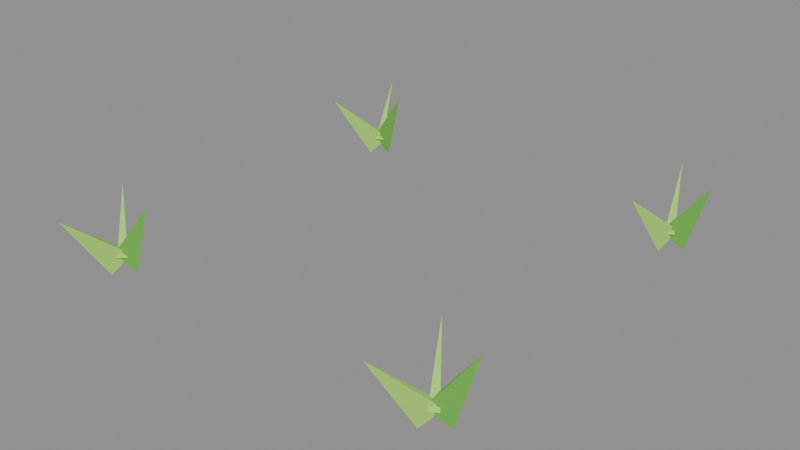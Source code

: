 # Source: tomato-1.blend  (saved by Blender 5.2.45; exported with 4.5.12 LTS)
import bpy
from mathutils import Matrix  # noqa: F401  (used for matrix-valued properties, if any)

bpy.ops.wm.read_factory_settings(use_empty=True)
scene = bpy.context.scene
scene.name = 'Scene'

# ---- collections
col_col_lowpoly = bpy.data.collections.new('COL_LowPoly'); scene.collection.children.link(col_col_lowpoly)

# ---- images (referenced by path relative to the original .blend; pixels are not part of the script)
import os
ASSET_DIR = os.environ.get("B2B_ASSET_DIR", "")  # directory of the original .blend (textures are referenced by path, not embedded)
HERE = os.path.dirname(os.path.abspath(__file__))  # packed textures are extracted next to this script under _unpacked/

def load_image(name, relpath, width, height, colorspace="sRGB"):
    """Load a texture the original file referenced (path relative to the .blend, or extracted next to this script)."""
    p = next((c for c in (os.path.join(HERE, relpath), os.path.join(ASSET_DIR, relpath)) if relpath and os.path.exists(c)), "")
    if p:
        img = bpy.data.images.load(p, check_existing=True)
        img.name = name
    else:  # same state as the original file: an image datablock whose file is absent (Cycles renders it pink)
        img = bpy.data.images.new(name, width, height)
        img.source = "FILE"
        img.filepath = "//" + (relpath or name)
    img.colorspace_settings.name = colorspace
    return img
img_tomato_1_basecolor = load_image('tomato-1_BaseColor', '_unpacked/tomato-1_BaseColor.ce8a347b.png', 128, 32, 'sRGB')
img_tomato_1_maskmap = load_image('tomato-1_MaskMap', '_unpacked/tomato-1_MaskMap.26b018cf.png', 128, 32, 'Non-Color')

# ---- materials (node trees are filled in below, after node groups)
mat_m_tomato_1 = bpy.data.materials.new('M_tomato-1')

# ---- material node trees
mat_m_tomato_1.use_nodes = True; mat_m_tomato_1.node_tree.nodes.clear()
_N = mat_m_tomato_1.node_tree.nodes; _L = mat_m_tomato_1.node_tree.links
n0 = _N.new('ShaderNodeBsdfPrincipled'); n0.name = 'Principled BSDF'; n0.location = (-200, 100)
n0.inputs[10].default_value = 0.005
n1 = _N.new('ShaderNodeOutputMaterial'); n1.name = 'Material Output'; n1.location = (200, 100)
n2 = _N.new('ShaderNodeTexImage'); n2.name = 'Image Texture'; n2.location = (0, 0)
n2.image = img_tomato_1_basecolor
n2.interpolation = 'Closest'
n3 = _N.new('ShaderNodeTexImage'); n3.name = 'Image Texture.001'; n3.location = (0, 0)
n3.image = img_tomato_1_maskmap
n3.interpolation = 'Closest'
n4 = _N.new('ShaderNodeSeparateColor'); n4.name = 'Separate Color'; n4.location = (0, 0)
n5 = _N.new('ShaderNodeMath'); n5.name = 'Math'; n5.location = (0, 0)
n5.operation = 'SUBTRACT'
n5.inputs[0].default_value = 1.0
_L.new(n0.outputs[0], n1.inputs[0])
_L.new(n2.outputs[0], n0.inputs[0])
_L.new(n3.outputs[0], n4.inputs[0])
_L.new(n4.outputs[0], n0.inputs[1])
_L.new(n3.outputs[1], n5.inputs[1])
_L.new(n5.outputs[0], n0.inputs[2])
n1.is_active_output = True

# ---- meshes
me_tomato_1 = bpy.data.meshes.new('tomato-1')
me_tomato_1.from_pydata([(-0.1825, -0.1977, 0.004387), (-0.209, -0.196, 0.01939), (-0.2076, -0.2063, 0.01939), (-0.16, -0.1948, 0.08367), (-0.211, -0.189, 0.002074), (-0.1977, -0.2092, 0.02054), (-0.1904, -0.2018, 0.02054), (-0.235, -0.1657, 0.07743), (-0.2052, -0.2128, 0.0), (-0.1922, -0.1957, 0.02158), (-0.2017, -0.1916, 0.02158), (-0.2224, -0.2529, 0.06996), (0.2172, -0.1963, 0.004387), (0.1907, -0.1968, 0.01939), (0.193, -0.2069, 0.01939), (0.2394, -0.1914, 0.08367), (0.1919, -0.1867, 0.002074), (0.2001, -0.2094, 0.02054), (0.2089, -0.2039, 0.02054), (0.174, -0.1584, 0.07743), (0.1908, -0.2101, 0.0), (0.2089, -0.1985, 0.02158), (0.2013, -0.1914, 0.02158), (0.1609, -0.2419, 0.06996), (-0.1831, 0.1949, 0.004387), (-0.2064, 0.2075, 0.01939), (-0.2095, 0.1976, 0.01939), (-0.1615, 0.1882, 0.08367), (-0.206, 0.2144, 0.002074), (-0.2013, 0.1907, 0.02054), (-0.1918, 0.1949, 0.02054), (-0.2194, 0.2452, 0.07743), (-0.2095, 0.1902, 0.0), (-0.1911, 0.2013, 0.02158), (-0.1985, 0.2086, 0.02158), (-0.2403, 0.1592, 0.06996), (0.2176, 0.1992, 0.004387), (0.1919, 0.2056, 0.01939), (0.1914, 0.1952, 0.01939), (0.2403, 0.1982, 0.08367), (0.1949, 0.2148, 0.002074), (0.1981, 0.1908, 0.02054), (0.2079, 0.1944, 0.02054), (0.1834, 0.2463, 0.07743), (0.1954, 0.187, 0.0), (0.2076, 0.2046, 0.02158), (0.1979, 0.2083, 0.02158), (0.1798, 0.1462, 0.06996)], [], [(0, 1, 3), (1, 2, 3), (2, 0, 3), (2, 1, 0), (4, 5, 7), (5, 6, 7), (6, 4, 7), (6, 5, 4), (8, 9, 11), (9, 10, 11), (10, 8, 11), (10, 9, 8), (12, 13, 15), (13, 14, 15), (14, 12, 15), (14, 13, 12), (16, 17, 19), (17, 18, 19), (18, 16, 19), (18, 17, 16), (20, 21, 23), (21, 22, 23), (22, 20, 23), (22, 21, 20), (24, 25, 27), (25, 26, 27), (26, 24, 27), (26, 25, 24), (28, 29, 31), (29, 30, 31), (30, 28, 31), (30, 29, 28), (32, 33, 35), (33, 34, 35), (34, 32, 35), (34, 33, 32), (36, 37, 39), (37, 38, 39), (38, 36, 39), (38, 37, 36), (40, 41, 43), (41, 42, 43), (42, 40, 43), (42, 41, 40), (44, 45, 47), (45, 46, 47), (46, 44, 47), (46, 45, 44)])
_uv = me_tomato_1.uv_layers.new(name='UVMap')
_uv.uv.foreach_set('vector', [0.5625, 0.75, 0.5625, 0.75, 0.5625, 0.75, 0.5625, 0.75, 0.5625, 0.75, 0.5625, 0.75, 0.5625, 0.75, 0.5625, 0.75, 0.5625, 0.75, 0.5625, 0.75, 0.5625, 0.75, 0.5625, 0.75, 0.0625, 0.75, 0.0625, 0.75, 0.0625, 0.75, 0.0625, 0.75, 0.0625, 0.75, 0.0625, 0.75, 0.0625, 0.75, 0.0625, 0.75, 0.0625, 0.75, 0.0625, 0.75, 0.0625, 0.75, 0.0625, 0.75, 0.0625, 0.75, 0.0625, 0.75, 0.0625, 0.75, 0.0625, 0.75, 0.0625, 0.75, 0.0625, 0.75, 0.0625, 0.75, 0.0625, 0.75, 0.0625, 0.75, 0.0625, 0.75, 0.0625, 0.75, 0.0625, 0.75, 0.5625, 0.75, 0.5625, 0.75, 0.5625, 0.75, 0.5625, 0.75, 0.5625, 0.75, 0.5625, 0.75, 0.5625, 0.75, 0.5625, 0.75, 0.5625, 0.75, 0.5625, 0.75, 0.5625, 0.75, 0.5625, 0.75, 0.0625, 0.75, 0.0625, 0.75, 0.0625, 0.75, 0.0625, 0.75, 0.0625, 0.75, 0.0625, 0.75, 0.0625, 0.75, 0.0625, 0.75, 0.0625, 0.75, 0.0625, 0.75, 0.0625, 0.75, 0.0625, 0.75, 0.0625, 0.75, 0.0625, 0.75, 0.0625, 0.75, 0.0625, 0.75, 0.0625, 0.75, 0.0625, 0.75, 0.0625, 0.75, 0.0625, 0.75, 0.0625, 0.75, 0.0625, 0.75, 0.0625, 0.75, 0.0625, 0.75, 0.5625, 0.75, 0.5625, 0.75, 0.5625, 0.75, 0.5625, 0.75, 0.5625, 0.75, 0.5625, 0.75, 0.5625, 0.75, 0.5625, 0.75, 0.5625, 0.75, 0.5625, 0.75, 0.5625, 0.75, 0.5625, 0.75, 0.0625, 0.75, 0.0625, 0.75, 0.0625, 0.75, 0.0625, 0.75, 0.0625, 0.75, 0.0625, 0.75, 0.0625, 0.75, 0.0625, 0.75, 0.0625, 0.75, 0.0625, 0.75, 0.0625, 0.75, 0.0625, 0.75, 0.0625, 0.75, 0.0625, 0.75, 0.0625, 0.75, 0.0625, 0.75, 0.0625, 0.75, 0.0625, 0.75, 0.0625, 0.75, 0.0625, 0.75, 0.0625, 0.75, 0.0625, 0.75, 0.0625, 0.75, 0.0625, 0.75, 0.5625, 0.75, 0.5625, 0.75, 0.5625, 0.75, 0.5625, 0.75, 0.5625, 0.75, 0.5625, 0.75, 0.5625, 0.75, 0.5625, 0.75, 0.5625, 0.75, 0.5625, 0.75, 0.5625, 0.75, 0.5625, 0.75, 0.0625, 0.75, 0.0625, 0.75, 0.0625, 0.75, 0.0625, 0.75, 0.0625, 0.75, 0.0625, 0.75, 0.0625, 0.75, 0.0625, 0.75, 0.0625, 0.75, 0.0625, 0.75, 0.0625, 0.75, 0.0625, 0.75, 0.0625, 0.75, 0.0625, 0.75, 0.0625, 0.75, 0.0625, 0.75, 0.0625, 0.75, 0.0625, 0.75, 0.0625, 0.75, 0.0625, 0.75, 0.0625, 0.75, 0.0625, 0.75, 0.0625, 0.75, 0.0625, 0.75])
me_tomato_1.materials.append(mat_m_tomato_1)
me_tomato_1.update()

# ---- objects
ob_tomato_1 = bpy.data.objects.new('tomato-1', me_tomato_1)

# ---- transforms, parenting, visibility, modifiers, constraints
ob_tomato_1.location = (0.0, 0.0, 0.0)

# ---- collection membership
col_col_lowpoly.objects.link(ob_tomato_1)

# ---- scene / render settings (as saved in the file)
scene.frame_start = 1; scene.frame_end = 250; scene.frame_set(1)
scene.render.engine = 'BLENDER_EEVEE_NEXT'
scene.render.bake_bias = 0.0
scene.render.bake_samples = 0
scene.render.compositor_device = 'GPU'
scene.eevee.use_volume_custom_range = False
scene.eevee.fast_gi_thickness_near = 0.1
scene.eevee.fast_gi_thickness_far = 0.0
scene.eevee.ray_tracing_options.screen_trace_thickness = 0.1
bpy.context.view_layer.update()

# ---- added for rendering (the .blend has no active camera and no usable light): camera, sun + grey world if the file has none
cam_auto = bpy.data.cameras.new('AutoCamera')
cam_auto.lens = 50.0
cam_auto.sensor_width = 36.0
cam_auto.clip_end = 1000.0
ob_auto_camera = bpy.data.objects.new('AutoCamera', cam_auto)
scene.collection.objects.link(ob_auto_camera)
ob_auto_camera.location = (0.645711, -0.778145, 0.558403)
ob_auto_camera.rotation_euler = (1.09748, -7.21219e-08, 0.694738)
scene.camera = ob_auto_camera
light_auto_sun = bpy.data.lights.new('AutoSun', 'SUN')
light_auto_sun.energy = 3.0
light_auto_sun.angle = 0.0523599
ob_auto_sun = bpy.data.objects.new('AutoSun', light_auto_sun)
scene.collection.objects.link(ob_auto_sun)
ob_auto_sun.rotation_euler = (0.872665, 0.174533, 0.523599)
if scene.world is None:
    world_auto = bpy.data.worlds.new('AutoWorld')
    world_auto.color = (0.3, 0.3, 0.3)
    scene.world = world_auto
bpy.context.view_layer.update()
